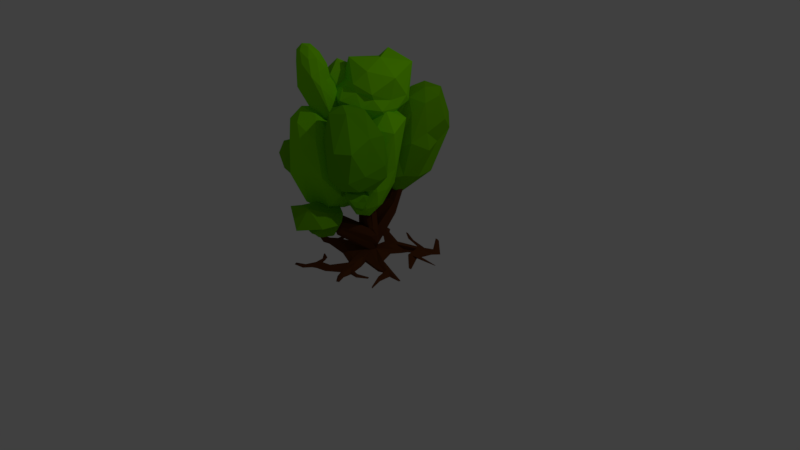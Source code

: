 # Source: plant2fix2.blend  (saved by Blender 2.78.0; exported with 4.5.12 LTS)
import bpy
from mathutils import Matrix  # noqa: F401  (used for matrix-valued properties, if any)

bpy.ops.wm.read_factory_settings(use_empty=True)
scene = bpy.context.scene
scene.name = 'Scene'

# ---- collections
col_collection_1 = bpy.data.collections.new('Collection 1'); scene.collection.children.link(col_collection_1)

# ---- materials (node trees are filled in below, after node groups)
mat_material_004 = bpy.data.materials.new('Material.004')
mat_material_004.alpha_threshold = 0.0
mat_material_004.use_transparent_shadow = False
mat_material_004.diffuse_color = (0.2482, 0.7106, 0.005793, 1.0)
mat_material_004.roughness = 0.5
mat_material_005 = bpy.data.materials.new('Material.005')
mat_material_005.alpha_threshold = 0.0
mat_material_005.use_transparent_shadow = False
mat_material_005.diffuse_color = (0.2262, 0.7613, 0.0, 1.0)
mat_material_005.roughness = 0.5
mat_material_003 = bpy.data.materials.new('Material.003')
mat_material_003.alpha_threshold = 0.0
mat_material_003.use_transparent_shadow = False
mat_material_003.diffuse_color = (0.1329, 0.4969, 0.0, 1.0)
mat_material_003.roughness = 0.5
mat_material_001 = bpy.data.materials.new('Material.001')
mat_material_001.alpha_threshold = 0.0
mat_material_001.use_transparent_shadow = False
mat_material_001.diffuse_color = (0.1065, 0.03267, 0.007863, 1.0)
mat_material_001.roughness = 0.5
mat_material_002 = bpy.data.materials.new('Material.002')
mat_material_002.alpha_threshold = 0.0
mat_material_002.use_transparent_shadow = False
mat_material_002.diffuse_color = (0.1568, 0.4869, 0.0, 1.0)
mat_material_002.roughness = 0.5

# ---- material node trees

# ---- world
world_world = bpy.data.worlds.new('World'); scene.world = world_world
world_world.color = (0.05088, 0.05088, 0.05088)
world_world.use_sun_shadow = False
world_world.sun_shadow_jitter_overblur = 0.0
world_world.cycles.sampling_method = 'MANUAL'

# ---- cameras
cam_camera = bpy.data.cameras.new('Camera')
cam_camera.clip_end = 100.0
cam_camera.lens = 35.0
cam_camera.sensor_width = 32.0
cam_camera.sensor_height = 18.0
cam_camera.ortho_scale = 7.314
cam_camera.dof.focus_distance = 0.0
cam_camera.dof.aperture_fstop = 128.0

# ---- lights
light_lamp = bpy.data.lights.new('Lamp', 'POINT')
light_lamp.transmission_factor = 0.0
light_lamp.cutoff_distance = 30.0
light_lamp.energy = 100.0
light_lamp.shadow_buffer_clip_start = 1.001
light_lamp.shadow_soft_size = 0.1
light_lamp.shadow_maximum_resolution = 0.006
light_lamp.use_absolute_resolution = True

# ---- meshes
me_icosphere_002 = bpy.data.meshes.new('Icosphere.002')
me_icosphere_002.from_pydata([(-2.027, -0.1524, -0.8883), (-2.337, -1.763, -0.2857), (-0.6477, -2.313, -0.9483), (0.3728, -0.7988, -0.8199), (-0.9928, 0.5675, -0.6436), (-2.338, -0.03599, -0.431), (-1.139, -1.823, -0.03001), (0.2063, -1.22, -0.2426), (0.08156, 0.7623, -0.4202), (-1.52, 0.7124, -0.2267), (-2.206, -0.629, -0.02022), (-0.7791, -0.392, 0.02109), (-1.693, -1.153, -0.985), (-2.832, -1.0, -0.7243), (-1.892, -2.647, -0.7353), (-2.423, -0.8452, -0.3255), (-2.46, 0.07889, -0.5466), (-0.6865, -0.1867, -1.049), (-0.2545, -1.993, -0.8084), (-1.669, 0.4257, -0.7221), (-0.3528, 0.0755, -0.7032), (-1.771, 0.4226, -0.5725), (-2.345, -1.202, -0.1346), (-2.483, -0.2806, -0.2061), (-0.8414, -2.118, -0.2212), (-1.952, -2.063, -0.1167), (0.8307, -1.068, -0.6669), (0.6125, -2.103, -0.558), (-0.4098, 0.8064, -0.5588), (0.3936, 0.02555, -0.5719), (-2.081, 0.5078, -0.3275), (-1.286, 1.021, -0.4781), (-1.779, -1.331, 0.0296), (-0.3609, -1.678, -0.1011), (0.4712, -0.323, -0.3304), (-0.7198, 0.8916, -0.3138), (-2.003, 0.1592, -0.08602), (-0.9401, -1.192, 0.05388), (-1.567, -0.4899, 0.05964), (-0.1496, -0.837, -0.07106), (-0.2882, 0.08399, -0.1425), (-1.164, 0.2985, -0.06174), (-2.457, 0.2199, 0.05653), (-2.308, -0.538, 0.916), (-1.623, -1.278, -0.1036), (-0.5859, 0.005822, 0.4131), (-1.376, 1.012, 0.6974), (-2.287, 0.6128, 0.8405), (-1.157, -0.2915, 1.515), (-0.245, 0.108, 1.372), (-0.3274, 1.41, 1.25), (-1.408, 1.378, 1.385), (-1.875, 0.4932, 1.523), (-0.709, 0.8188, 1.802), (-2.368, -0.551, -0.1785), (-3.012, -0.3467, 0.156), (-2.433, -1.473, 0.08144), (-2.331, 0.09347, 0.9314), (-2.474, 0.6012, 0.6322), (-1.558, 0.1927, -0.06233), (-1.167, -0.9092, 0.2281), (-1.983, 0.7933, 0.4575), (-0.9726, 0.6655, 0.6206), (-1.931, 0.8919, 0.7098), (-2.133, -0.01956, 1.242), (-2.224, 0.5868, 1.195), (-1.119, -0.6208, 1.182), (-1.886, -0.6, 1.233), (-0.1187, -0.03857, 0.714), (-0.2819, -0.731, 0.7703), (-0.8274, 1.298, 0.9466), (-0.2812, 0.7895, 0.9427), (-1.95, 1.107, 1.114), (-1.42, 1.438, 1.002), (-1.56, 0.05527, 1.592), (-0.6016, -0.1712, 1.502), (-0.03893, 0.7192, 1.344), (-0.8462, 1.513, 1.351), (-1.707, 1.036, 1.515), (-0.8743, 0.2466, 1.755), (-1.297, 0.7079, 1.76), (-0.3385, 0.4815, 1.671), (-0.4297, 1.088, 1.624), (-1.022, 1.228, 1.679), (-0.5428, 0.7154, -0.3329), (-0.9656, 1.609, -0.774), (-0.157, 1.659, -0.09702), (0.3667, 1.43, -0.591), (-0.04859, 0.8272, -0.818), (-0.7193, 0.9232, -0.8329), (-0.5069, 2.024, -1.188), (0.1638, 1.928, -1.174), (0.3963, 1.111, -1.215), (-0.3065, 0.9578, -1.252), (-0.7976, 1.425, -1.237), (-0.1752, 1.638, -1.472), (-0.6074, 0.9301, 0.1096), (-0.8744, 0.7149, -0.224), (-0.9227, 1.41, -0.2472), (-0.8755, 1.254, -0.8383), (-0.7396, 0.784, -0.7031), (0.03504, 0.8705, -0.2938), (-0.05435, 1.727, -0.3801), (-0.3395, 0.6965, -0.6359), (0.1625, 1.075, -0.757), (-0.4026, 0.7786, -0.7942), (-0.9157, 1.517, -1.017), (-0.8428, 1.13, -1.04), (-0.3956, 2.053, -0.9659), (-0.8672, 1.896, -0.9692), (0.5022, 1.71, -0.7803), (0.2601, 2.094, -0.7457), (0.2153, 0.9116, -1.009), (0.4504, 1.319, -0.9818), (-0.5542, 0.8553, -1.049), (-0.1339, 0.7285, -1.032), (-0.718, 1.777, -1.249), (-0.1529, 2.073, -1.212), (0.4044, 1.614, -1.219), (0.06373, 0.9883, -1.264), (-0.6002, 1.15, -1.287), (-0.3522, 1.903, -1.387), (-0.523, 1.55, -1.416), (0.04207, 1.846, -1.379), (0.1149, 1.459, -1.402), (-0.2343, 1.276, -1.425), (-0.4856, 0.616, 1.611), (-1.47, 2.037, 1.124), (0.3788, 2.901, 1.309), (1.177, 1.638, 1.134), (0.5399, 0.3234, 1.028), (-0.9304, 0.5338, 0.9949), (-0.4648, 2.948, 0.2155), (1.005, 2.737, 0.2482), (1.515, 0.9459, 0.1569), (-0.02536, 0.6096, 0.07642), (-1.102, 1.633, 0.1094), (0.2624, 2.102, -0.4053), (-0.3775, 1.443, 1.578), (-1.347, 0.8847, 1.24), (-0.9439, 2.53, 1.325), (-1.273, 1.258, 0.983), (-0.9748, 0.2286, 1.279), (0.2768, 0.8098, 1.489), (0.539, 2.454, 1.485), (-0.0977, 0.0368, 1.427), (1.003, 0.8659, 1.161), (-0.2361, 0.2167, 1.08), (-1.361, 1.836, 0.5905), (-1.201, 0.9863, 0.54), (-0.2207, 3.01, 0.7033), (-1.255, 2.666, 0.696), (1.474, 2.251, 0.719), (0.9433, 3.094, 0.7947), (1.118, 0.5083, 0.608), (1.634, 1.402, 0.6684), (-0.5684, 0.3849, 0.5206), (0.3528, 0.107, 0.5576), (-0.9275, 2.405, 0.08184), (0.3112, 3.054, 0.1634), (1.533, 2.048, 0.1479), (0.7861, 0.6765, 0.04892), (-0.6692, 1.031, 8.529e-05), (-0.1256, 2.681, -0.2207), (-0.5, 1.908, -0.283), (0.7386, 2.557, -0.2015), (0.8982, 1.708, -0.252), (0.1327, 1.306, -0.3024), (0.0, 0.0, -1.0), (0.7236, -0.5257, -0.4472), (-0.5307, -1.005, -0.6316), (-0.8944, 0.0, -0.4472), (-0.294, 0.9867, -0.4553), (0.7236, 0.5257, -0.4472), (0.2764, -0.8506, 0.4472), (-0.883, -0.7409, 0.5012), (-0.7236, 0.5257, 0.4472), (0.2764, 0.8506, 0.4472), (1.288, -0.09739, 0.4822), (0.0, 0.0, 1.0), (-0.1625, -0.5, -0.8507), (0.4253, -0.309, -0.8507), (0.3943, -0.8292, -0.5625), (1.097, 0.2792, -0.5343), (0.4253, 0.309, -0.8507), (-0.5257, 0.0, -0.8507), (-1.102, -0.8699, -0.6562), (-0.2749, 0.6599, -0.8207), (-0.6882, 0.5, -0.5257), (0.2216, 0.9421, -0.5331), (1.345, -0.4064, 0.03498), (1.213, 0.4716, 0.04309), (-0.2543, -1.155, -0.1844), (0.7289, -1.093, 0.04662), (-1.11, -0.5242, 0.05397), (-1.137, -1.348, -0.1205), (-0.5878, 0.809, 0.0), (-0.9511, 0.309, 0.0), (0.5639, 0.9877, 0.005742), (-0.02637, 1.204, -0.01204), (1.082, -0.5974, 0.5607), (-0.6766, -1.179, 0.3953), (-0.8506, 0.0, 0.5257), (-0.2629, 0.809, 0.5257), (0.6882, 0.5, 0.5257), (0.1625, -0.5, 0.8507), (0.5257, 0.0, 0.8507), (-0.4253, -0.309, 0.8507), (-0.4253, 0.309, 0.8507), (0.1625, 0.5, 0.8507), (-1.626, 1.003, 1.325), (-2.339, 1.441, 1.343), (-1.784, 0.8103, 1.164), (-1.545, 1.223, 1.168), (-1.713, 1.577, 1.306), (-2.157, 1.655, 1.379), (-2.58, 1.503, 1.071), (-2.025, 1.557, 1.008), (-1.842, 1.771, 1.044), (-2.119, 2.066, 1.182), (-2.488, 2.007, 1.213), (-2.274, 2.127, 0.9548), (-1.674, 0.9127, 1.271), (-1.851, 1.06, 1.336), (-1.96, 0.8968, 1.229), (-2.284, 1.55, 1.384), (-2.037, 1.445, 1.399), (-1.41, 0.9507, 1.221), (-1.528, 0.9047, 1.174), (-1.735, 1.355, 1.354), (-1.589, 1.347, 1.257), (-1.933, 1.606, 1.354), (-2.44, 1.65, 1.31), (-2.332, 1.775, 1.331), (-2.361, 1.161, 1.17), (-2.436, 1.36, 1.229), (-1.76, 1.299, 1.123), (-2.016, 1.143, 1.114), (-1.651, 1.638, 1.2), (-1.653, 1.424, 1.145), (-2.116, 1.81, 1.312), (-1.835, 1.766, 1.276), (-2.534, 1.844, 1.136), (-2.39, 1.434, 1.009), (-1.898, 1.662, 1.002), (-1.809, 2.044, 1.108), (-2.337, 2.092, 1.199), (-2.4, 2.014, 0.9746), (-2.438, 2.196, 1.054), (-2.157, 1.944, 0.9235), (-2.049, 2.07, 0.9447), (-2.159, 2.255, 1.04), (-1.927, 1.064, 1.129), (-3.042, 0.8094, 0.8326), (-2.249, 2.368, 0.8792), (-0.9732, 1.968, 0.8441), (-1.098, 0.6748, 0.8156), (-2.465, 0.1275, 0.7998), (-3.339, 2.128, 0.1305), (-1.604, 2.326, 0.09743), (-1.026, 1.644, 0.06461), (-1.899, 0.2491, 0.07384), (-3.047, 0.228, 0.08973), (-2.008, 1.33, -0.5073), (-2.031, 1.559, 1.066), (-2.573, 0.8907, 1.05), (-2.815, 1.831, 0.9113), (-2.889, 0.3401, 0.8567), (-2.233, 0.49, 1.031), (-1.357, 1.572, 1.057), (-1.471, 2.09, 0.8988), (-1.482, 0.9108, 1.035), (-0.921, 1.442, 0.8676), (-1.798, 0.3602, 0.8416), (-3.198, 0.5185, 0.5788), (-2.858, 0.1177, 0.5595), (-2.988, 2.366, 0.6569), (-3.201, 1.601, 0.6199), (-1.105, 2.281, 0.6116), (-1.908, 2.69, 0.6402), (-0.7419, 1.101, 0.5552), (-0.7655, 1.88, 0.5923), (-2.184, 0.1302, 0.5501), (-1.33, 0.4145, 0.5767), (-3.147, 1.012, 0.02957), (-2.727, 2.611, 0.09584), (-1.18, 2.114, 0.04053), (-0.8984, 0.6813, 0.01091), (-2.55, 0.1055, 0.03499), (-2.454, 1.483, -0.4133), (-2.596, 0.6488, -0.3848), (-1.702, 1.904, -0.4091), (-1.362, 1.503, -0.4284), (-1.735, 0.5781, -0.386), (-0.976, 2.146, 2.5), (-1.09, -0.6146, -0.9766), (-0.1292, 1.912, 2.498), (-1.032, -0.6306, -0.9767), (0.307, 1.156, 2.536), (-1.003, -0.6823, -0.9741), (0.07685, 0.3207, 2.592), (-1.018, -0.7393, -0.9703), (-0.6847, -0.1042, 2.633), (-1.07, -0.7683, -0.9675), (-1.532, 0.1301, 2.635), (-1.128, -0.7523, -0.9673), (-1.968, 0.8863, 2.597), (-1.158, -0.7007, -0.9699), (-1.604, 1.601, 2.523), (-1.142, -0.6437, -0.9738), (-0.934, 1.113, 2.43), (-0.6525, 1.03, 2.429), (-0.4684, 1.004, 2.429), (-0.5453, 0.7254, 2.448), (-0.8073, 0.5267, 2.487), (-1.082, 0.6058, 2.48), (-1.273, 0.6928, 2.449), (-1.191, 0.9731, 2.438), (-0.2785, 1.707, 2.452), (0.06963, 1.103, 2.483), (-0.1141, 0.4366, 2.528), (-0.722, 0.0974, 2.56), (-1.398, 0.2844, 2.562), (-1.746, 0.8881, 2.531), (-1.563, 1.555, 2.487), (-0.9546, 1.894, 2.454), (-1.629, -2.58, 2.796), (-1.621, -2.621, 2.811), (-1.796, -2.573, 2.812), (-1.768, -2.541, 2.797), (-1.64, -2.515, 2.773), (-1.726, -2.492, 2.773), (-3.78, 1.209, 2.635), (-3.804, 1.208, 2.642), (-3.779, 1.299, 2.636), (-3.76, 1.281, 2.63), (-3.743, 1.209, 2.624), (-3.731, 1.253, 2.621), (-2.396, 3.547, 2.414), (-2.426, 3.576, 2.423), (-2.294, 3.65, 2.416), (-2.29, 3.606, 2.408), (-2.284, 3.538, 2.396), (-2.349, 3.502, 2.4), (1.914, 1.87, 2.444), (1.945, 1.913, 2.453), (2.037, 1.753, 2.461), (1.987, 1.742, 2.45), (1.865, 1.803, 2.429), (1.91, 1.725, 2.433), (-1.872, -0.6239, 2.691), (-1.614, -0.595, 2.648), (-0.9676, -0.7722, 2.677), (-1.409, -0.3577, 2.535), (-0.995, -0.4721, 2.534), (-0.9376, -0.7821, 2.646), (-1.519, -0.21, 2.61), (-0.8372, -0.07333, 2.508), (-1.67, -0.3962, 2.697), (-0.8059, -0.5987, 2.681), (-1.314, 0.02727, 2.498), (-0.8432, -0.3971, 2.608), (1.232, -1.338, 2.69), (1.202, -1.399, 2.686), (1.222, -1.282, 2.67), (1.196, -1.389, 2.68), (1.18, -1.303, 2.649), (1.206, -1.196, 2.639), (1.063, 1.913, 2.472), (1.186, 1.461, 2.472), (0.8556, 1.628, 2.409), (0.9811, 1.801, 2.447), (0.972, 1.426, 2.419), (1.172, 1.47, 2.464), (1.046, 1.411, 2.504), (0.6577, 1.776, 2.449), (0.7567, 1.912, 2.479), (0.5054, 1.568, 2.402), (0.6466, 1.323, 2.415), (0.8886, 1.376, 2.469), (1.351, 0.1025, 2.542), (1.405, 0.1196, 2.542), (1.391, 0.1113, 2.55), (1.437, 0.1268, 2.55), (1.459, 0.1316, 2.554), (1.417, 0.117, 2.556), (-1.881, 2.525, 2.401), (-2.026, 2.663, 2.446), (-1.698, 2.846, 2.429), (-1.68, 2.637, 2.391), (-2.121, 2.753, 2.476), (-1.709, 2.983, 2.453), (-1.908, 2.508, 2.448), (-1.57, 2.391, 2.377), (-1.485, 2.726, 2.468), (-1.701, 2.149, 2.402), (-1.47, 2.555, 2.436), (-2.01, 2.489, 2.492), (0.2173, 4.274, 2.318), (0.18, 4.322, 2.316), (0.1781, 4.344, 2.321), (0.1829, 4.287, 2.31), (0.221, 4.23, 2.31), (0.2149, 4.302, 2.323), (-0.5697, 3.311, 2.347), (-0.6998, 3.505, 2.348), (-0.7098, 3.623, 2.37), (-0.5822, 3.459, 2.374), (-0.7163, 3.699, 2.383), (-0.5904, 3.555, 2.391), (-0.3989, 3.51, 2.339), (-0.4095, 3.635, 2.362), (-0.523, 3.838, 2.37), (-0.5091, 3.674, 2.34), (-0.5176, 3.774, 2.358), (-0.4164, 3.717, 2.377), (0.2594, 2.727, 2.423), (0.2321, 2.702, 2.425), (0.2334, 2.687, 2.422), (0.2353, 2.663, 2.418), (0.2622, 2.695, 2.417), (0.2605, 2.714, 2.42), (-2.871, 2.283, 2.521), (-2.898, 2.357, 2.517), (-2.876, 2.336, 2.51), (-2.843, 2.256, 2.513), (-2.982, 1.378, 2.58), (-2.868, 1.269, 2.544), (-2.915, 1.096, 2.556), (-3.059, 1.095, 2.599), (-3.153, 1.094, 2.626), (-3.02, 1.295, 2.605), (-3.165, 1.355, 2.592), (-3.229, 1.122, 2.607), (-3.226, 1.413, 2.61), (-3.071, 1.265, 2.562), (-3.11, 1.123, 2.572), (-3.307, 1.121, 2.63), (-3.65, 2.619, 2.515), (-3.606, 2.62, 2.511), (-3.647, 2.659, 2.524), (-3.631, 2.644, 2.519), (-3.671, 2.639, 2.521), (-3.684, 2.651, 2.525), (-3.101, 1.908, 2.526), (-3.23, 1.906, 2.538), (-3.173, 1.978, 2.548), (-3.29, 1.963, 2.556), (-3.329, 2.0, 2.568), (-3.221, 2.023, 2.563), (-2.169, 1.27, 2.518), (-2.166, 1.003, 2.477), (-2.688, 0.9986, 2.631), (-2.347, 1.507, 2.55), (-2.483, 1.0, 2.57), (-2.474, 1.508, 2.603), (-2.422, 2.545, 2.497), (-2.495, 2.722, 2.485), (-2.354, 2.543, 2.469), (-2.434, 2.664, 2.466), (-2.016, 3.03, 2.398), (-1.896, 3.242, 2.416), (-2.174, 3.181, 2.447), (-2.112, 3.121, 2.427), (-1.884, 3.104, 2.391), (-1.903, 3.332, 2.432), (-1.815, 1.94, 2.473), (-1.249, 1.821, 2.389), (-1.296, 2.376, 2.489), (-1.572, 1.641, 2.406), (-1.278, 2.157, 2.45), (-1.841, 1.973, 2.504), (-1.132, 3.272, 2.364), (-1.145, 3.424, 2.392), (-0.9908, 3.337, 2.42), (-1.014, 3.135, 2.374), (-0.9802, 3.213, 2.397), (-1.154, 3.523, 2.41), (-0.3574, 2.868, 2.373), (-0.2526, 2.99, 2.368), (-0.2591, 3.067, 2.382), (-0.2633, 3.117, 2.391), (-0.3651, 2.959, 2.389), (-0.3701, 3.018, 2.4), (-0.179, 3.954, 2.334), (-0.1861, 4.038, 2.349), (-0.2626, 4.175, 2.355), (-0.2532, 4.065, 2.334), (-0.2589, 4.132, 2.347), (-0.1908, 4.093, 2.359), (1.412, 2.04, 2.457), (1.258, 1.828, 2.41), (1.344, 1.678, 2.418), (1.493, 1.71, 2.451), (1.59, 1.732, 2.472), (1.351, 1.956, 2.438), (1.108, 0.7746, 2.462), (1.233, 0.8023, 2.49), (1.155, 0.7649, 2.515), (1.056, 0.7431, 2.493), (1.262, 0.8184, 2.496), (0.904, 0.7095, 2.459), (0.836, 1.396, 2.496), (0.4116, 1.795, 2.435), (0.5199, 1.944, 2.468), (0.2451, 1.567, 2.385), (0.3995, 1.299, 2.398), (0.664, 1.358, 2.457), (1.17, 0.3892, 2.501), (1.199, 0.3833, 2.534), (1.297, 0.4172, 2.53), (1.045, 0.3494, 2.499), (1.247, 0.4062, 2.518), (1.138, 0.37, 2.52), (0.05439, -1.064, 2.662), (0.01625, -0.8584, 2.588), (0.1418, -0.9425, 2.685), (0.1364, -1.112, 2.699), (0.0789, -0.6028, 2.563), (0.117, -0.8086, 2.637), (0.3347, -1.144, 2.666), (0.4097, -1.04, 2.686), (0.3884, -0.9249, 2.645), (0.302, -0.9676, 2.603), (0.4132, -1.173, 2.696), (0.3557, -0.7485, 2.582), (0.9155, 0.2118, 2.611), (0.8566, 0.2428, 2.607), (0.8647, 0.199, 2.623), (0.7954, 0.04233, 2.638), (0.8523, 0.02166, 2.639), (0.9225, 0.1742, 2.624), (0.5054, -0.3349, 2.624), (0.5202, -0.4149, 2.652), (0.4826, -0.2118, 2.579), (0.6482, -0.2989, 2.59), (0.6805, -0.4731, 2.653), (0.6677, -0.4044, 2.628), (0.6339, -0.144, 2.623), (0.6163, -0.04924, 2.589), (0.7438, -0.1163, 2.598), (0.6186, -0.2514, 2.647), (0.7419, -0.2962, 2.648), (0.7588, -0.1975, 2.627), (1.45, -0.5047, 2.658), (1.436, -0.5438, 2.66), (1.453, -0.483, 2.654), (1.433, -0.5287, 2.654), (1.429, -0.5054, 2.646), (1.45, -0.465, 2.647), (1.131, -0.1977, 2.608), (1.14, -0.2499, 2.627), (1.09, -0.427, 2.644), (1.082, -0.3829, 2.628), (1.069, -0.3151, 2.603), (1.129, -0.3133, 2.64), (-2.657, -1.445, 2.78), (-2.11, -1.596, 2.779), (-2.438, -1.192, 2.66), (-2.134, -1.466, 2.732), (-2.571, -1.345, 2.733), (-2.171, -1.266, 2.66), (-2.325, -1.152, 2.711), (-1.869, -1.062, 2.628), (-2.423, -1.266, 2.765), (-1.799, -1.439, 2.763), (-2.173, -0.9772, 2.628), (-1.826, -1.29, 2.71), (-3.185, 0.2094, 2.688), (-3.224, 0.1802, 2.69), (-3.145, 0.2563, 2.666), (-3.188, 0.2214, 2.671), (-3.21, 0.1965, 2.683), (-3.169, 0.2279, 2.679), (-2.445, -0.4288, 2.66), (-2.356, -0.3257, 2.611), (-2.59, -0.5426, 2.673), (-2.641, -0.6014, 2.701), (-2.503, -0.4959, 2.692), (-2.512, -0.4523, 2.63), (-0.1624, -1.815, 2.731), (-0.2333, -1.851, 2.734), (-0.1687, -1.781, 2.718), (-0.2387, -1.821, 2.723), (-1.017, -1.539, 2.709), (-0.8395, -1.437, 2.696), (-0.8236, -1.523, 2.727), (-1.003, -1.614, 2.736), (-2.304, -0.5113, 2.616), (-2.646, -0.8418, 2.724), (-2.411, -0.6349, 2.675), (-2.585, -0.7713, 2.69), (-2.48, -0.7153, 2.713), (-2.491, -0.663, 2.639), (-3.748, -0.8322, 2.718), (-3.749, -0.7891, 2.715), (-3.73, -0.8118, 2.709), (-3.734, -0.7721, 2.707), (-3.758, -0.8002, 2.72), (-3.759, -0.8455, 2.725), (-3.165, -0.7887, 2.746), (-3.133, -0.7521, 2.729), (-3.168, -0.9382, 2.76), (-3.085, -0.6959, 2.702), (-3.072, -0.827, 2.708), (-3.13, -0.8944, 2.74), (-2.773, -1.869, 2.838), (-2.376, -1.979, 2.837), (-2.614, -1.686, 2.751), (-2.393, -1.885, 2.803), (-2.71, -1.797, 2.804), (-2.42, -1.739, 2.751), (0.6491, -1.402, 2.69), (0.705, -1.324, 2.705), (0.6891, -1.238, 2.674), (0.6247, -1.27, 2.642), (0.6919, -1.421, 2.708), (0.6647, -1.107, 2.627), (-0.5344, 0.9131, 2.307), (-0.3239, 0.9763, 2.297), (-0.4333, 0.5792, 2.324), (-0.8064, 0.2966, 2.379), (-1.197, 0.4092, 2.368), (-1.446, 0.6531, 2.323), (-1.301, 0.8316, 2.321), (-1.107, 0.3637, 0.6472), (-0.8769, 0.3, 0.6466), (-0.7775, 0.2428, 0.6482), (-0.8401, 0.01575, 0.6634), (-1.053, -0.1401, 0.6923), (-1.277, -0.07576, 0.6872), (-1.396, 0.1695, 0.6648), (-1.314, 0.2482, 0.6583), (-0.5785, 0.9608, 2.138), (-0.3683, 0.9045, 2.136), (-0.4731, 0.5241, 2.161), (-1.205, 0.3617, 2.204), (-1.44, 0.6175, 2.159), (-1.313, 0.8827, 2.151), (-0.7473, 0.4974, 1.317), (-0.3796, 0.4805, 1.332), (-0.2476, 0.3918, 1.335), (-0.3296, 0.09428, 1.355), (-0.6087, -0.1141, 1.395), (-0.9021, -0.02979, 1.387), (-1.049, 0.3063, 1.332), (-0.9527, 0.4126, 1.347), (-1.253, -0.1047, -0.4444), (-1.137, -0.137, -0.4447), (-1.077, -0.241, -0.4394), (-1.108, -0.3559, -0.4317), (-1.215, -0.4281, -0.4201), (-1.33, -0.3956, -0.4217), (-1.39, -0.2781, -0.4311), (-1.358, -0.1632, -0.4388), (-0.4957, 0.8184, 1.997), (-0.347, 0.8139, 1.994), (-0.4478, 0.4481, 2.019), (-0.8031, 0.1765, 2.017), (-1.152, 0.2926, 2.06), (-1.343, 0.6959, 2.021), (-1.209, 0.8036, 2.012), (-0.8592, 0.8636, 2.001), (-1.647, -1.85, 0.3999), (-1.708, -1.883, 0.4036), (-1.813, -1.879, 0.404), (-1.627, -1.887, 0.3617), (-1.712, -1.892, 0.3631), (-1.836, -1.917, 0.3845), (-1.66, -1.785, 0.3355), (-1.707, -1.848, 0.3201), (-1.808, -1.796, 0.3563), (-1.294, -1.275, 1.256), (-1.693, -1.352, 1.286), (-1.498, -1.123, 1.162), (-1.656, -1.301, 1.215), (-1.292, -1.231, 1.339), (-1.305, -1.237, 1.187), (-1.466, -1.355, 1.362), (-1.676, -1.311, 1.358), (-1.189, -0.6129, 1.641), (-0.9073, -0.483, 1.879), (-1.174, -0.6808, 1.916), (-1.468, -0.6052, 1.91), (-0.9266, -0.5323, 1.759), (-1.481, -0.6493, 1.795), (-1.436, -0.6539, 1.69), (-0.9211, -0.5475, 1.656), (-0.7712, 0.7021, 1.68), (-0.4336, 0.6087, 1.679), (-0.299, 0.6103, 1.676), (-0.3908, 0.2774, 1.698), (-0.7093, 0.03625, 1.717), (-1.031, 0.137, 1.735), (-1.206, 0.5028, 1.7), (-1.075, 0.5328, 1.696), (-1.477, -1.58, 0.7817), (-1.775, -1.632, 0.8079), (-1.742, -1.544, 0.7599), (-1.5, -1.508, 0.7358), (-1.615, -1.488, 0.7157), (-1.487, -1.54, 0.8411), (-1.601, -1.615, 0.8534), (-1.754, -1.593, 0.8521), (-1.058, 0.04362, 0.01721), (-0.948, -0.03277, 0.0287), (-0.993, -0.1959, 0.03964), (-1.145, -0.3041, 0.05872), (-1.307, -0.258, 0.05561), (-1.392, -0.08543, 0.04059), (-1.308, 0.02647, 0.02514), (-1.19, 0.09688, 0.02542), (-1.212, 0.02716, -0.1371), (-1.082, -0.00018, -0.09607), (-0.987, -0.09579, -0.113), (-1.028, -0.2444, -0.103), (-1.166, -0.3416, -0.08617), (-1.314, -0.2996, -0.08884), (-1.392, -0.1437, -0.1021), (-1.301, -0.02569, -0.08907), (-1.041, 0.0241, -0.04243), (-0.9665, -0.06267, -0.03853), (-1.01, -0.2189, -0.02806), (-1.155, -0.3219, -0.01004), (-1.31, -0.2777, -0.01294), (-1.392, -0.1131, -0.02715), (-1.342, -0.01156, -0.03438), (-0.5379, 1.174, -0.2647), (-0.012, 1.878, -0.9246), (-0.01654, 1.883, -0.9088), (-0.0921, 1.868, -0.9225), (-0.0831, 1.878, -0.9066), (-0.05177, 1.897, -0.9066), (-0.05417, 1.889, -0.9245), (-0.05757, 1.878, -0.9498), (-0.02292, 1.871, -0.9389), (-0.08127, 1.864, -0.937), (-0.6232, 1.209, -0.2594), (-0.5533, 1.146, -0.3377), (-0.5269, 1.162, -0.3031), (-0.7208, 1.139, -0.298), (-0.699, 1.163, -0.2596), (-0.6372, 1.164, -0.3642), (-0.6946, 1.13, -0.3332), (-1.51, -1.163, 1.113), (-1.313, -1.264, 1.285), (-1.231, -2.113, 1.257), (-1.684, -1.342, 1.303), (-1.313, -1.308, 1.204), (-1.702, -1.383, 1.234), (-1.665, -1.327, 1.166), (-1.326, -1.267, 1.138), (-1.335, -1.343, 1.149), (-1.712, -1.415, 1.178), (-1.675, -1.355, 1.113), (-1.349, -1.298, 1.086), (-1.524, -1.205, 1.062), (-1.336, -1.3, 1.227), (-1.497, -1.413, 1.247), (-1.693, -1.374, 1.244), (-1.347, -3.157, 0.8654), (-1.376, -3.178, 0.8691), (-1.411, -3.17, 0.8685), (-1.35, -3.162, 0.8563), (-1.378, -3.182, 0.8598), (-1.412, -3.175, 0.8593), (-1.354, -3.168, 0.8466), (-1.381, -3.187, 0.85), (-1.414, -3.181, 0.8495), (-1.243, -2.133, 1.226), (-1.466, -2.198, 1.202), (-1.461, -2.179, 1.236), (-1.256, -2.154, 1.192), (-1.333, -2.186, 1.271), (-1.351, -2.22, 1.204), (-1.456, -2.161, 1.268), (-0.7339, 0.5393, 1.248), (-0.441, 0.4582, 1.247), (-0.6636, -0.1173, 1.308), (-0.9484, -0.03547, 1.301), (-1.1, 0.2802, 1.271), (-0.8271, 0.4731, 1.178), (-0.5048, 0.4351, 1.16), (-0.7205, -0.1207, 1.218), (-0.9965, -0.04136, 1.211), (-1.109, 0.2974, 1.203), (-1.044, 0.3712, 1.174), (-2.644, 2.283, 0.3083), (-2.631, 2.3, 0.3283), (-2.608, 2.318, 0.3042), (-2.598, 2.337, 0.3323), (-2.527, 2.359, 0.3228), (-2.517, 2.363, 0.2994), (-2.642, 2.28, 0.2856), (-2.617, 2.3, 0.2751), (-2.544, 2.332, 0.2768), (-1.918, 1.716, 0.9722), (-1.773, 1.781, 0.9756), (-1.72, 1.842, 1.02), (-1.739, 1.834, 1.067), (-1.97, 1.684, 1.038), (-1.944, 1.717, 1.078), (-1.88, 1.79, 1.085), (-1.966, 1.677, 0.9929), (-2.451, 1.862, 0.6376), (-2.426, 1.901, 0.7041), (-2.595, 1.791, 0.6832), (-2.53, 1.869, 0.7179), (-2.557, 1.815, 0.6351), (-2.412, 1.907, 0.6703), (-2.576, 1.815, 0.7122), (-2.593, 1.786, 0.6503), (1.343, 2.123, 0.9114), (1.339, 2.101, 0.9076), (1.33, 2.141, 0.9146), (1.339, 2.133, 0.902), (1.332, 2.102, 0.8965), (1.319, 2.159, 0.9066), (1.339, 2.12, 0.8845), (1.327, 2.174, 0.8941), (1.345, 2.15, 0.8897), (1.331, 2.125, 0.8723), (1.323, 2.178, 0.882), (1.331, 2.153, 0.8772), (-0.03617, 1.687, 2.049), (-0.2611, 2.163, 1.852), (-0.03429, 1.624, 1.72), (-0.2523, 2.103, 1.744), (-0.1088, 1.884, 1.732), (-0.2316, 2.036, 2.063), (-0.3318, 2.1, 1.973), (-0.0535, 1.603, 1.952), (-0.06112, 1.901, 2.058), (0.0056, 1.686, 1.832), (1.055, 1.775, 1.349), (1.008, 1.984, 1.289), (1.015, 1.87, 1.269), (1.045, 1.904, 1.241), (0.9842, 1.946, 1.33), (1.006, 1.982, 1.251), (1.018, 1.905, 1.358), (1.042, 1.795, 1.349), (1.071, 1.853, 1.352), (1.043, 1.811, 1.304), (0.8597, 1.996, 1.308), (0.873, 1.92, 1.44), (0.9394, 1.859, 1.434), (0.9278, 1.781, 1.36), (0.8607, 2.005, 1.354), (0.9322, 1.793, 1.287), (0.9112, 1.901, 1.298), (0.8313, 1.964, 1.404), (0.7329, 2.008, 1.358), (0.747, 1.933, 1.511), (0.803, 1.744, 1.383), (0.8253, 1.864, 1.506), (0.8458, 1.788, 1.391), (0.8377, 1.769, 1.404), (0.7328, 2.023, 1.411), (0.8516, 1.794, 1.339), (0.7949, 1.899, 1.347), (0.6986, 1.979, 1.469), (0.9853, -0.9537, 1.51), (1.025, -0.9474, 1.489), (0.9823, -0.947, 1.463), (1.019, -0.9384, 1.453), (1.032, -0.9392, 1.457), (1.032, -0.9506, 1.473), (0.9872, -0.9598, 1.495), (0.9799, -0.9462, 1.48), (0.9632, -0.9597, 1.517), (0.9417, -0.9498, 1.48), (0.9486, -0.9681, 1.512), (0.9345, -0.953, 1.498), (1.396, 0.09743, 1.099), (1.239, 0.07235, 1.127), (1.394, 0.1186, 1.062), (1.258, 0.1051, 1.09), (1.251, 0.1003, 1.124), (1.374, 0.1458, 1.043), (1.317, 0.1058, 1.057), (1.316, 0.09702, 1.116), (1.263, 0.08835, 1.139), (1.394, 0.1052, 1.09), (1.651, -0.6753, 1.298), (1.536, -0.698, 1.323), (1.535, -0.6768, 1.314), (1.591, -0.6711, 1.264), (1.555, -0.686, 1.331), (1.654, -0.6609, 1.263), (1.542, -0.6729, 1.288), (1.638, -0.6475, 1.252), (1.592, -0.6787, 1.317), (1.654, -0.6732, 1.285), (-0.9607, 0.4209, 0.9249), (-0.6824, 0.3706, 0.9148), (-0.6509, 0.3104, 0.9197), (-0.6404, 0.04647, 0.9339), (-0.879, -0.1299, 0.967), (-1.13, -0.05778, 0.9611), (-1.246, 0.2364, 0.9464), (-1.173, 0.3125, 0.9279), (-0.5952, 0.4023, 1.035), (-0.6417, 0.3174, 1.042), (-0.6742, 0.04562, 1.059), (-0.8012, -0.1254, 1.09), (-1.065, -0.04972, 1.084), (-1.179, 0.2663, 1.073), (-1.109, 0.3413, 1.049), (-0.8951, 0.4465, 1.049), (-0.9804, -1.179, -0.1698), (-0.9774, -1.182, -0.1698), (-0.9794, -1.185, -0.1699), (-0.9755, -1.186, -0.1699), (-0.9806, -1.191, -0.1696), (-0.976, -1.191, -0.1697), (-0.9876, -1.196, -0.1685), (-0.9829, -1.196, -0.1686), (-0.9849, -1.178, -0.1707), (-0.9839, -1.184, -0.1707), (-0.9865, -1.191, -0.1705), (-0.9927, -1.196, -0.1694), (-0.9859, -1.18, -0.1705), (-1.031, -1.189, -0.1694), (-1.033, -1.194, -0.1696), (-0.9928, -1.194, -0.1694), (-0.08211, -0.1529, 0.3581), (0.1542, 0.05293, 0.4482), (0.006636, 0.06869, 0.3357), (0.1017, 0.09406, 0.4473), (0.07355, 0.09008, 0.4158), (0.04195, 0.08284, 0.3816), (0.1227, -0.06633, 0.4558), (-0.05195, -0.1548, 0.4056), (-0.02174, -0.1539, 0.4406), (0.006844, -0.1526, 0.4726), (-0.09146, 0.02077, 0.3402), (-0.1069, -0.08957, 0.346), (-0.5492, -0.8983, 0.04442), (-0.4839, -0.7732, 0.05226), (-0.4353, -0.8571, 0.08523), (-0.4955, -0.9016, 0.09418), (-0.6258, -0.8716, 0.03902), (-0.4211, -0.7986, 0.08176), (-0.5004, -0.781, 0.03325), (-0.4464, -0.7737, 0.08155), (-0.4633, -0.7714, 0.06815), (-0.5363, -0.9025, 0.0646), (-0.5152, -0.9024, 0.08081), (-0.6161, -0.8163, 0.03691), (1.247, 1.3, 1.566), (0.9024, 2.133, 0.9452), (2.234, 2.745, 0.8816), (2.98, 0.9228, 1.25), (1.567, -0.9103, 1.564), (0.218, -0.6706, 1.575), (1.403, 2.453, 0.4326), (2.257, 1.713, 0.5877), (2.773, -0.02873, 0.8294), (0.7356, -1.202, 1.115), (0.4309, 0.4276, 0.8468), (1.306, 0.7467, 0.3671), (1.373, 1.981, 1.441), (0.5907, 1.621, 1.479), (1.498, 2.616, 0.9463), (0.5606, 0.6531, 1.356), (0.7007, 0.7717, 1.529), (1.967, 1.353, 1.468), (2.61, 1.594, 1.258), (1.551, 0.6059, 1.523), (2.082, -0.3429, 1.561), (0.8158, -0.9243, 1.622), (0.3289, 0.9434, 1.059), (0.1549, -0.6165, 1.316), (1.792, 2.804, 0.645), (1.009, 2.445, 0.6823), (2.972, 1.257, 0.9879), (2.642, 2.638, 0.6387), (1.96, -0.9022, 1.314), (3.082, 0.407, 1.038), (0.4255, -1.138, 1.358), (1.178, -1.262, 1.351), (0.6229, 1.131, 0.7573), (2.154, 2.467, 0.3747), (2.521, 0.9932, 0.5845), (1.472, -1.074, 1.05), (0.1938, -0.8478, 1.061), (1.002, 1.441, 0.4109), (0.9146, 0.3977, 0.6213), (1.852, 1.275, 0.4046), (1.962, 0.4254, 0.4548), (0.8029, -0.7919, 0.8702), (-0.9574, -0.8814, 0.3941), (-2.277, -1.903, 0.07505), (-1.366, -2.707, -0.2427), (0.0009975, -2.59, 0.4075), (-0.9469, -0.9003, 1.399), (-1.555, -0.5527, 1.198), (-2.69, -3.24, -0.1014), (-1.593, -4.172, 0.1676), (-0.7043, -3.482, 0.7549), (-1.556, -1.142, 1.534), (-2.886, -2.115, 0.7455), (-2.678, -3.561, 0.5393), (-1.122, -1.127, 0.1256), (-1.598, -1.11, 0.3392), (-1.848, -2.171, -0.1439), (-1.761, -1.034, 0.6701), (-1.397, -0.726, 0.6251), (-0.5314, -1.49, 0.3229), (-0.3601, -2.271, 0.1811), (-0.7011, -1.243, 0.6316), (-0.1075, -1.59, 0.9536), (-1.252, -0.8205, 1.489), (-2.434, -1.5, 0.5624), (-2.007, -1.064, 1.169), (-2.091, -2.957, -0.2477), (-2.626, -2.484, -0.06088), (-0.4423, -3.101, 0.2707), (-1.395, -3.473, -0.2411), (-0.9972, -1.495, 1.367), (-0.182, -3.172, 0.5835), (-1.46, -0.9328, 1.517), (-1.277, -1.07, 1.516), (-2.677, -2.286, 0.4586), (-2.173, -3.787, -0.1581), (-1.361, -3.989, 0.3932), (-1.375, -1.578, 1.521), (-2.339, -1.666, 1.241), (-2.934, -3.2, 0.3018), (-2.567, -2.843, 0.7073), (-2.356, -3.887, 0.3211), (-2.039, -3.947, 0.6698), (-2.348, -2.398, 1.236), (-1.636, 2.565, 1.582), (0.07888, 2.02, 1.584), (-0.5175, 2.903, 1.206), (-1.109, 4.407, 1.432), (-0.4758, 2.886, 1.929), (-0.5185, 2.442, 1.979), (0.5203, 2.138, 1.542), (0.6318, 2.948, 1.559), (0.1576, 3.018, 1.688), (-0.181, 2.669, 1.997), (0.1219, 2.301, 1.979), (0.4746, 2.408, 1.737), (-1.518, 2.965, 1.282), (-1.01, 1.895, 1.548), (-0.4347, 1.722, 1.4), (-0.1893, 1.948, 1.747), (-0.7476, 1.926, 1.749), (-1.96, 3.543, 1.441), (-1.227, 3.647, 1.118), (-0.8283, 3.575, 1.677), (-0.277, 3.476, 1.692), (-0.6328, 2.397, 1.952), (0.09332, 2.065, 1.821), (-0.2996, 2.424, 2.009), (0.39, 2.21, 1.461), (0.2635, 1.865, 1.497), (-0.07852, 3.932, 1.163), (-0.6039, 3.615, 1.129), (-0.2491, 3.013, 1.937), (0.138, 3.397, 1.636), (-0.3906, 2.556, 1.978), (-0.3651, 2.802, 1.949), (0.3083, 2.354, 1.845), (0.6326, 2.344, 1.499), (0.5121, 3.082, 1.649), (-0.07918, 2.873, 1.949), (-0.1251, 2.354, 1.972), (0.4502, 2.202, 1.678), (0.159, 2.362, 2.0), (0.5167, 2.474, 1.643), (0.4361, 2.663, 1.723), (0.154, 2.491, 1.978)], [], [(0, 12, 13), (1, 15, 13), (0, 17, 12), (0, 19, 17), (0, 16, 19), (1, 22, 15), (2, 24, 14), (3, 26, 18), (4, 28, 20), (5, 30, 21), (1, 25, 22), (2, 27, 24), (3, 29, 26), (4, 31, 28), (5, 23, 30), (6, 37, 32), (7, 39, 33), (8, 40, 34), (9, 41, 35), (10, 38, 36), (38, 11, 41), (38, 41, 36), (36, 41, 9), (41, 11, 40), (41, 40, 35), (35, 40, 8), (40, 11, 39), (40, 39, 34), (34, 39, 7), (39, 11, 37), (39, 37, 33), (33, 37, 6), (37, 11, 38), (37, 38, 32), (32, 38, 10), (23, 10, 36), (23, 36, 30), (30, 36, 9), (31, 9, 35), (31, 35, 28), (28, 35, 8), (29, 8, 34), (29, 34, 26), (26, 34, 7), (27, 7, 33), (27, 33, 24), (24, 33, 6), (25, 6, 32), (25, 32, 22), (22, 32, 10), (30, 9, 31), (30, 31, 21), (21, 31, 4), (28, 8, 29), (28, 29, 20), (20, 29, 3), (26, 7, 27), (26, 27, 18), (18, 27, 2), (24, 6, 25), (24, 25, 14), (14, 25, 1), (22, 10, 23), (22, 23, 15), (15, 23, 5), (16, 5, 21), (16, 21, 19), (19, 21, 4), (19, 4, 20), (19, 20, 17), (17, 20, 3), (17, 3, 18), (17, 18, 12), (12, 18, 2), (15, 5, 16), (15, 16, 13), (13, 16, 0), (12, 2, 14), (12, 14, 13), (13, 14, 1), (42, 54, 55), (43, 57, 55), (42, 59, 54), (42, 61, 59), (42, 58, 61), (43, 64, 57), (44, 66, 56), (45, 68, 60), (46, 70, 62), (47, 72, 63), (43, 67, 64), (44, 69, 66), (45, 71, 68), (46, 73, 70), (47, 65, 72), (48, 79, 74), (49, 81, 75), (50, 82, 76), (51, 83, 77), (52, 80, 78), (80, 53, 83), (80, 83, 78), (78, 83, 51), (83, 53, 82), (83, 82, 77), (77, 82, 50), (82, 53, 81), (82, 81, 76), (76, 81, 49), (81, 53, 79), (81, 79, 75), (75, 79, 48), (79, 53, 80), (79, 80, 74), (74, 80, 52), (65, 52, 78), (65, 78, 72), (72, 78, 51), (73, 51, 77), (73, 77, 70), (70, 77, 50), (71, 50, 76), (71, 76, 68), (68, 76, 49), (69, 49, 75), (69, 75, 66), (66, 75, 48), (67, 48, 74), (67, 74, 64), (64, 74, 52), (72, 51, 73), (72, 73, 63), (63, 73, 46), (70, 50, 71), (70, 71, 62), (62, 71, 45), (68, 49, 69), (68, 69, 60), (60, 69, 44), (66, 48, 67), (66, 67, 56), (56, 67, 43), (64, 52, 65), (64, 65, 57), (57, 65, 47), (58, 47, 63), (58, 63, 61), (61, 63, 46), (61, 46, 62), (61, 62, 59), (59, 62, 45), (59, 45, 60), (59, 60, 54), (54, 60, 44), (57, 47, 58), (57, 58, 55), (55, 58, 42), (54, 44, 56), (54, 56, 55), (55, 56, 43), (84, 96, 97), (85, 99, 97), (84, 101, 96), (84, 103, 101), (84, 100, 103), (85, 106, 99), (86, 108, 98), (87, 110, 102), (88, 112, 104), (89, 114, 105), (85, 109, 106), (86, 111, 108), (87, 113, 110), (88, 115, 112), (89, 107, 114), (90, 121, 116), (91, 123, 117), (92, 124, 118), (93, 125, 119), (94, 122, 120), (122, 95, 125), (122, 125, 120), (120, 125, 93), (125, 95, 124), (125, 124, 119), (119, 124, 92), (124, 95, 123), (124, 123, 118), (118, 123, 91), (123, 95, 121), (123, 121, 117), (117, 121, 90), (121, 95, 122), (121, 122, 116), (116, 122, 94), (107, 94, 120), (107, 120, 114), (114, 120, 93), (115, 93, 119), (115, 119, 112), (112, 119, 92), (113, 92, 118), (113, 118, 110), (110, 118, 91), (111, 91, 117), (111, 117, 108), (108, 117, 90), (109, 90, 116), (109, 116, 106), (106, 116, 94), (114, 93, 115), (114, 115, 105), (105, 115, 88), (112, 92, 113), (112, 113, 104), (104, 113, 87), (110, 91, 111), (110, 111, 102), (102, 111, 86), (108, 90, 109), (108, 109, 98), (98, 109, 85), (106, 94, 107), (106, 107, 99), (99, 107, 89), (100, 89, 105), (100, 105, 103), (103, 105, 88), (103, 88, 104), (103, 104, 101), (101, 104, 87), (101, 87, 102), (101, 102, 96), (96, 102, 86), (99, 89, 100), (99, 100, 97), (97, 100, 84), (96, 86, 98), (96, 98, 97), (97, 98, 85), (126, 138, 139), (127, 141, 139), (126, 143, 138), (126, 145, 143), (126, 142, 145), (127, 148, 141), (128, 150, 140), (129, 152, 144), (130, 154, 146), (131, 156, 147), (127, 151, 148), (128, 153, 150), (129, 155, 152), (130, 157, 154), (131, 149, 156), (132, 163, 158), (133, 165, 159), (134, 166, 160), (135, 167, 161), (136, 164, 162), (164, 137, 167), (164, 167, 162), (162, 167, 135), (167, 137, 166), (167, 166, 161), (161, 166, 134), (166, 137, 165), (166, 165, 160), (160, 165, 133), (165, 137, 163), (165, 163, 159), (159, 163, 132), (163, 137, 164), (163, 164, 158), (158, 164, 136), (149, 136, 162), (149, 162, 156), (156, 162, 135), (157, 135, 161), (157, 161, 154), (154, 161, 134), (155, 134, 160), (155, 160, 152), (152, 160, 133), (153, 133, 159), (153, 159, 150), (150, 159, 132), (151, 132, 158), (151, 158, 148), (148, 158, 136), (156, 135, 157), (156, 157, 147), (147, 157, 130), (154, 134, 155), (154, 155, 146), (146, 155, 129), (152, 133, 153), (152, 153, 144), (144, 153, 128), (150, 132, 151), (150, 151, 140), (140, 151, 127), (148, 136, 149), (148, 149, 141), (141, 149, 131), (142, 131, 147), (142, 147, 145), (145, 147, 130), (145, 130, 146), (145, 146, 143), (143, 146, 129), (143, 129, 144), (143, 144, 138), (138, 144, 128), (141, 131, 142), (141, 142, 139), (139, 142, 126), (138, 128, 140), (138, 140, 139), (139, 140, 127), (168, 181, 180), (169, 181, 183), (168, 180, 185), (168, 185, 187), (168, 187, 184), (169, 183, 190), (170, 182, 192), (171, 186, 194), (172, 188, 196), (173, 189, 198), (169, 190, 193), (170, 192, 195), (171, 194, 197), (172, 196, 199), (173, 198, 191), (174, 200, 205), (175, 201, 207), (176, 202, 208), (177, 203, 209), (178, 204, 206), (206, 209, 179), (206, 204, 209), (204, 177, 209), (209, 208, 179), (209, 203, 208), (203, 176, 208), (208, 207, 179), (208, 202, 207), (202, 175, 207), (207, 205, 179), (207, 201, 205), (201, 174, 205), (205, 206, 179), (205, 200, 206), (200, 178, 206), (191, 204, 178), (191, 198, 204), (198, 177, 204), (199, 203, 177), (199, 196, 203), (196, 176, 203), (197, 202, 176), (197, 194, 202), (194, 175, 202), (195, 201, 175), (195, 192, 201), (192, 174, 201), (193, 200, 174), (193, 190, 200), (190, 178, 200), (198, 199, 177), (198, 189, 199), (189, 172, 199), (196, 197, 176), (196, 188, 197), (188, 171, 197), (194, 195, 175), (194, 186, 195), (186, 170, 195), (192, 193, 174), (192, 182, 193), (182, 169, 193), (190, 191, 178), (190, 183, 191), (183, 173, 191), (184, 189, 173), (184, 187, 189), (187, 172, 189), (187, 188, 172), (187, 185, 188), (185, 171, 188), (185, 186, 171), (185, 180, 186), (180, 170, 186), (183, 184, 173), (183, 181, 184), (181, 168, 184), (180, 182, 170), (180, 181, 182), (181, 169, 182), (210, 223, 222), (211, 223, 225), (210, 222, 227), (210, 227, 229), (210, 229, 226), (211, 225, 232), (212, 224, 234), (213, 228, 236), (214, 230, 238), (215, 231, 240), (211, 232, 235), (212, 234, 237), (213, 236, 239), (214, 238, 241), (215, 240, 233), (216, 242, 247), (217, 243, 249), (218, 244, 250), (219, 245, 251), (220, 246, 248), (248, 251, 221), (248, 246, 251), (246, 219, 251), (251, 250, 221), (251, 245, 250), (245, 218, 250), (250, 249, 221), (250, 244, 249), (244, 217, 249), (249, 247, 221), (249, 243, 247), (243, 216, 247), (247, 248, 221), (247, 242, 248), (242, 220, 248), (233, 246, 220), (233, 240, 246), (240, 219, 246), (241, 245, 219), (241, 238, 245), (238, 218, 245), (239, 244, 218), (239, 236, 244), (236, 217, 244), (237, 243, 217), (237, 234, 243), (234, 216, 243), (235, 242, 216), (235, 232, 242), (232, 220, 242), (240, 241, 219), (240, 231, 241), (231, 214, 241), (238, 239, 218), (238, 230, 239), (230, 213, 239), (236, 237, 217), (236, 228, 237), (228, 212, 237), (234, 235, 216), (234, 224, 235), (224, 211, 235), (232, 233, 220), (232, 225, 233), (225, 215, 233), (226, 231, 215), (226, 229, 231), (229, 214, 231), (229, 230, 214), (229, 227, 230), (227, 213, 230), (227, 228, 213), (227, 222, 228), (222, 212, 228), (225, 226, 215), (225, 223, 226), (223, 210, 226), (222, 224, 212), (222, 223, 224), (223, 211, 224), (252, 264, 265), (253, 267, 265), (252, 269, 264), (252, 271, 269), (252, 268, 271), (253, 274, 267), (254, 276, 266), (255, 278, 270), (256, 280, 272), (257, 282, 273), (253, 277, 274), (254, 279, 276), (255, 281, 278), (256, 283, 280), (257, 275, 282), (258, 289, 284), (259, 291, 285), (260, 292, 286), (261, 293, 287), (262, 290, 288), (290, 263, 293), (290, 293, 288), (288, 293, 261), (293, 263, 292), (293, 292, 287), (287, 292, 260), (292, 263, 291), (292, 291, 286), (286, 291, 259), (291, 263, 289), (291, 289, 285), (285, 289, 258), (289, 263, 290), (289, 290, 284), (284, 290, 262), (275, 262, 288), (275, 288, 282), (282, 288, 261), (283, 261, 287), (283, 287, 280), (280, 287, 260), (281, 260, 286), (281, 286, 278), (278, 286, 259), (279, 259, 285), (279, 285, 276), (276, 285, 258), (277, 258, 284), (277, 284, 274), (274, 284, 262), (282, 261, 283), (282, 283, 273), (273, 283, 256), (280, 260, 281), (280, 281, 272), (272, 281, 255), (278, 259, 279), (278, 279, 270), (270, 279, 254), (276, 258, 277), (276, 277, 266), (266, 277, 253), (274, 262, 275), (274, 275, 267), (267, 275, 257), (268, 257, 273), (268, 273, 271), (271, 273, 256), (271, 256, 272), (271, 272, 269), (269, 272, 255), (269, 255, 270), (269, 270, 264), (264, 270, 254), (267, 257, 268), (267, 268, 265), (265, 268, 252), (264, 254, 266), (264, 266, 265), (265, 266, 253), (647, 648, 297, 295), (648, 649, 299, 297), (649, 650, 301, 299), (650, 651, 303, 301), (651, 652, 305, 303), (652, 653, 307, 305), (297, 299, 301, 303, 305, 307, 309, 295), (653, 654, 309, 307), (654, 647, 295, 309), (294, 308, 306, 304, 302, 300, 298, 296), (464, 342, 341, 461), (436, 336, 337, 435), (322, 323, 316, 315), (606, 328, 327, 607), (320, 321, 314, 313), (319, 320, 313, 312), (495, 344, 348, 491), (325, 318, 311, 310), (294, 296, 318, 325), (494, 346, 345, 490), (298, 300, 320, 319), (300, 302, 321, 320), (610, 329, 328, 606), (304, 306, 323, 322), (435, 337, 335, 432), (463, 338, 343, 460), (326, 329, 331, 330), (327, 328, 329, 326), (611, 330, 331, 608), (608, 331, 329, 610), (607, 327, 326, 609), (609, 326, 330, 611), (332, 335, 337, 336), (333, 334, 335, 332), (437, 333, 332, 433), (433, 332, 336, 436), (432, 335, 334, 434), (434, 334, 333, 437), (338, 341, 342, 343), (339, 340, 341, 338), (465, 340, 339, 462), (461, 341, 340, 465), (462, 339, 338, 463), (460, 343, 342, 464), (344, 347, 349, 348), (345, 346, 347, 344), (491, 348, 349, 492), (490, 345, 344, 495), (492, 349, 347, 493), (493, 347, 346, 494), (616, 363, 362, 613), (615, 366, 365, 612), (360, 353, 351, 356), (357, 354, 353, 360), (356, 351, 350, 358), (358, 350, 352, 359), (304, 358, 359, 302), (322, 356, 358, 304), (314, 357, 360, 315), (315, 360, 356, 322), (302, 359, 361, 321), (321, 361, 357, 314), (364, 365, 366, 367), (362, 363, 365, 364), (617, 367, 366, 615), (613, 362, 364, 614), (612, 365, 363, 616), (614, 364, 367, 617), (513, 382, 385, 509), (512, 383, 381, 508), (376, 368, 371, 375), (377, 370, 372, 378), (374, 369, 368, 376), (375, 371, 370, 377), (503, 375, 377, 505), (502, 374, 376, 504), (505, 377, 378, 506), (504, 376, 375, 503), (506, 378, 379, 507), (507, 379, 374, 502), (382, 383, 384, 385), (380, 381, 383, 382), (509, 385, 384, 510), (510, 384, 383, 512), (508, 381, 380, 511), (511, 380, 382, 513), (395, 386, 389, 393), (457, 423, 422, 456), (488, 399, 401, 487), (394, 391, 390, 397), (392, 387, 386, 395), (487, 401, 402, 484), (467, 393, 396, 470), (466, 392, 395, 469), (468, 394, 397, 471), (470, 396, 394, 468), (471, 397, 392, 466), (469, 395, 393, 467), (398, 399, 400, 403), (402, 401, 399, 398), (484, 402, 398, 485), (489, 403, 400, 486), (485, 398, 403, 489), (486, 400, 399, 488), (477, 408, 406, 473), (476, 407, 409, 474), (474, 409, 408, 477), (475, 404, 407, 476), (472, 405, 404, 475), (473, 406, 405, 472), (408, 412, 414, 406), (480, 421, 420, 479), (409, 415, 412, 408), (479, 420, 419, 478), (405, 413, 410, 404), (406, 414, 413, 405), (418, 421, 416, 417), (419, 420, 421, 418), (481, 416, 421, 480), (478, 419, 418, 482), (482, 418, 417, 483), (483, 417, 416, 481), (422, 423, 424, 425), (456, 422, 425, 458), (459, 424, 423, 457), (458, 425, 424, 459), (455, 431, 430, 452), (453, 426, 431, 455), (454, 429, 428, 451), (452, 430, 429, 454), (450, 427, 426, 453), (451, 428, 427, 450), (431, 434, 437, 430), (444, 439, 441, 446), (429, 433, 436, 428), (430, 437, 433, 429), (445, 438, 439, 444), (428, 436, 435, 427), (441, 442, 443, 440), (439, 438, 442, 441), (448, 443, 442, 447), (447, 442, 438, 445), (446, 441, 440, 449), (449, 440, 443, 448), (431, 449, 448, 434), (426, 446, 449, 431), (432, 447, 445, 435), (434, 448, 447, 432), (435, 445, 444, 427), (427, 444, 446, 426), (316, 451, 450, 317), (317, 450, 453, 324), (306, 452, 454, 323), (323, 454, 451, 316), (324, 453, 455, 308), (308, 455, 452, 306), (392, 458, 459, 387), (387, 459, 457, 390), (397, 456, 458, 392), (390, 457, 456, 397), (386, 460, 464, 389), (390, 462, 463, 387), (388, 461, 465, 391), (391, 465, 462, 390), (387, 463, 460, 386), (389, 464, 461, 388), (317, 469, 467, 310), (308, 471, 466, 324), (325, 470, 468, 294), (294, 468, 471, 308), (324, 466, 469, 317), (310, 467, 470, 325), (388, 473, 472, 389), (389, 472, 475, 393), (393, 475, 476, 396), (394, 474, 477, 391), (396, 476, 474, 394), (391, 477, 473, 388), (409, 483, 481, 415), (407, 482, 483, 409), (404, 478, 482, 407), (415, 481, 480, 411), (410, 479, 478, 404), (411, 480, 479, 410), (412, 486, 488, 414), (411, 485, 489, 415), (415, 489, 486, 412), (410, 484, 485, 411), (413, 487, 484, 410), (414, 488, 487, 413), (373, 493, 494, 369), (372, 492, 493, 373), (368, 490, 495, 371), (370, 491, 492, 372), (369, 494, 490, 368), (371, 495, 491, 370), (378, 501, 499, 379), (372, 496, 501, 378), (369, 500, 497, 373), (374, 498, 500, 369), (373, 497, 496, 372), (379, 499, 498, 374), (319, 507, 502, 298), (312, 506, 507, 319), (296, 504, 503, 318), (311, 505, 506, 312), (298, 502, 504, 296), (318, 503, 505, 311), (501, 511, 513, 499), (496, 508, 511, 501), (500, 510, 512, 497), (498, 509, 510, 500), (497, 512, 508, 496), (499, 513, 509, 498), (361, 519, 518, 357), (355, 514, 517, 352), (359, 516, 519, 361), (357, 518, 515, 354), (354, 515, 514, 355), (352, 517, 516, 359), (538, 528, 527, 539), (514, 520, 524, 517), (541, 529, 528, 538), (518, 525, 523, 515), (515, 523, 520, 514), (517, 524, 521, 516), (528, 531, 526, 527), (529, 530, 531, 528), (539, 527, 526, 540), (542, 530, 529, 541), (543, 531, 530, 542), (540, 526, 531, 543), (525, 535, 537, 522), (522, 537, 536, 521), (521, 536, 533, 516), (518, 534, 535, 525), (516, 533, 532, 519), (519, 532, 534, 518), (553, 547, 545, 552), (551, 546, 549, 550), (536, 542, 541, 533), (534, 539, 540, 535), (533, 541, 538, 532), (532, 538, 539, 534), (548, 549, 546, 547), (547, 546, 544, 545), (550, 549, 548, 554), (555, 544, 546, 551), (554, 548, 547, 553), (552, 545, 544, 555), (536, 552, 555, 542), (535, 554, 553, 537), (542, 555, 551, 543), (540, 550, 554, 535), (543, 551, 550, 540), (537, 553, 552, 536), (567, 559, 561, 563), (585, 582, 583, 584), (577, 569, 572, 576), (563, 561, 558, 566), (575, 570, 573, 574), (564, 556, 557, 565), (350, 564, 565, 352), (351, 562, 564, 350), (354, 563, 566, 353), (353, 566, 562, 351), (352, 565, 567, 355), (355, 567, 563, 354), (570, 571, 572, 573), (573, 572, 569, 568), (574, 573, 568, 578), (576, 572, 571, 579), (579, 571, 570, 575), (578, 568, 569, 577), (592, 578, 577, 589), (593, 579, 575, 588), (600, 598, 599, 602), (590, 574, 578, 592), (588, 575, 574, 590), (601, 595, 598, 600), (580, 581, 583, 582), (587, 581, 580, 586), (586, 580, 582, 585), (584, 583, 581, 587), (559, 584, 587, 557), (565, 586, 585, 567), (557, 587, 586, 565), (567, 585, 584, 559), (556, 589, 591, 560), (566, 588, 590, 562), (562, 590, 592, 564), (560, 591, 593, 558), (558, 593, 588, 566), (564, 592, 589, 556), (594, 595, 597, 596), (599, 598, 595, 594), (604, 596, 597, 603), (602, 599, 594, 605), (603, 597, 595, 601), (605, 594, 596, 604), (591, 605, 604, 593), (579, 603, 601, 576), (589, 602, 605, 591), (593, 604, 603, 579), (576, 601, 600, 577), (577, 600, 602, 589), (559, 609, 611, 561), (557, 607, 609, 559), (558, 608, 610, 560), (561, 611, 608, 558), (560, 610, 606, 556), (556, 606, 607, 557), (522, 614, 617, 525), (520, 612, 616, 524), (521, 613, 614, 522), (525, 617, 615, 523), (523, 615, 612, 520), (524, 616, 613, 521), (835, 819, 822, 839), (316, 317, 624, 623), (315, 316, 623, 622), (314, 315, 622, 621), (313, 314, 621, 620), (312, 313, 620, 619), (311, 312, 619, 618), (841, 816, 813, 834), (901, 894, 625, 632), (900, 901, 632, 631), (899, 900, 631, 630), (898, 899, 630, 629), (897, 898, 629, 628), (896, 897, 628, 627), (895, 896, 627, 626), (894, 895, 626, 625), (838, 817, 819, 835), (618, 619, 634, 633), (619, 620, 635, 634), (696, 666, 669, 699), (701, 663, 666, 696), (622, 623, 637, 636), (623, 624, 638, 637), (837, 823, 821, 836), (688, 689, 640, 639), (689, 690, 641, 640), (690, 691, 642, 641), (691, 692, 643, 642), (692, 693, 644, 643), (693, 694, 645, 644), (694, 695, 646, 645), (695, 688, 639, 646), (719, 712, 647, 654), (718, 719, 654, 653), (717, 718, 653, 652), (716, 717, 652, 651), (715, 716, 651, 650), (714, 715, 650, 649), (713, 714, 649, 648), (712, 713, 648, 647), (839, 822, 823, 837), (637, 638, 661, 660), (636, 637, 660, 659), (698, 671, 668, 697), (700, 670, 671, 698), (634, 635, 657, 656), (633, 634, 656, 655), (840, 814, 817, 838), (663, 664, 667, 666), (664, 665, 668, 667), (667, 668, 671, 670), (666, 667, 670, 669), (702, 664, 663, 701), (699, 669, 670, 700), (703, 665, 664, 702), (697, 668, 665, 703), (685, 673, 679, 683), (683, 679, 678, 682), (687, 677, 674, 680), (682, 678, 676, 681), (680, 674, 675, 686), (686, 675, 673, 685), (681, 676, 672, 684), (684, 672, 677, 687), (635, 684, 687, 657), (620, 681, 684, 635), (659, 686, 685, 636), (658, 680, 686, 659), (621, 682, 681, 620), (657, 687, 680, 658), (622, 683, 682, 621), (636, 685, 683, 622), (661, 662, 688, 695), (660, 661, 695, 694), (659, 660, 694, 693), (658, 659, 693, 692), (657, 658, 692, 691), (656, 657, 691, 690), (655, 656, 690, 689), (662, 655, 689, 688), (753, 697, 703, 759), (759, 703, 702, 758), (755, 699, 700, 756), (758, 702, 701, 757), (756, 700, 698, 754), (754, 698, 697, 753), (757, 701, 696, 752), (752, 696, 699, 755), (625, 626, 704, 711), (626, 627, 705, 704), (627, 628, 706, 705), (628, 629, 707, 706), (629, 630, 708, 707), (630, 631, 709, 708), (631, 632, 710, 709), (632, 625, 711, 710), (737, 732, 731, 741), (720, 721, 714, 713), (721, 722, 715, 714), (722, 723, 716, 715), (723, 724, 717, 716), (724, 725, 718, 717), (725, 726, 719, 718), (741, 731, 730, 740), (727, 729, 732, 737), (709, 710, 726, 725), (708, 709, 725, 724), (707, 708, 724, 723), (706, 707, 723, 722), (705, 706, 722, 721), (704, 705, 721, 720), (738, 735, 728, 739), (733, 728, 735, 734), (730, 733, 734, 736), (731, 732, 733, 730), (732, 729, 728, 733), (742, 734, 735, 738), (739, 728, 729, 727), (743, 736, 734, 742), (740, 730, 736, 743), (726, 740, 743, 719), (719, 743, 742, 712), (720, 739, 727, 704), (712, 742, 738, 713), (713, 738, 739, 720), (704, 727, 737, 711), (710, 741, 740, 726), (711, 737, 741, 710), (672, 748, 751, 677), (676, 745, 748, 672), (675, 750, 749, 673), (674, 744, 750, 675), (773, 761, 760, 746), (677, 751, 744, 674), (769, 763, 766, 772), (673, 749, 747, 679), (748, 752, 755, 751), (745, 757, 752, 748), (750, 754, 753, 749), (744, 756, 754, 750), (746, 760, 763, 769), (751, 755, 756, 744), (770, 768, 765, 771), (749, 753, 759, 747), (761, 764, 763, 760), (762, 765, 764, 761), (764, 767, 766, 763), (765, 768, 767, 764), (774, 767, 768, 770), (775, 762, 761, 773), (772, 766, 767, 774), (771, 765, 762, 775), (747, 771, 775, 679), (757, 772, 774, 758), (679, 775, 773, 678), (758, 774, 770, 759), (759, 770, 771, 747), (676, 746, 769, 745), (745, 769, 772, 757), (678, 773, 746, 676), (639, 640, 777, 776), (942, 924, 925, 938), (943, 913, 911, 945), (944, 922, 923, 949), (643, 644, 779, 778), (644, 645, 780, 779), (805, 791, 790, 807), (810, 788, 787, 806), (776, 777, 782, 781), (945, 911, 910, 946), (946, 910, 918, 939), (941, 917, 915, 940), (778, 779, 784, 783), (779, 780, 785, 784), (808, 794, 795, 804), (809, 792, 791, 805), (788, 790, 789, 787), (790, 791, 792, 789), (787, 789, 794, 793), (789, 792, 795, 794), (804, 795, 792, 809), (811, 793, 794, 808), (806, 787, 793, 811), (807, 790, 788, 810), (646, 802, 801, 645), (780, 800, 803, 785), (785, 803, 796, 786), (781, 797, 798, 776), (776, 798, 799, 639), (786, 796, 797, 781), (645, 801, 800, 780), (639, 799, 802, 646), (802, 807, 810, 801), (800, 806, 811, 803), (803, 811, 808, 796), (797, 804, 809, 798), (798, 809, 805, 799), (796, 808, 804, 797), (801, 810, 806, 800), (799, 805, 807, 802), (814, 812, 815, 817), (812, 813, 816, 815), (815, 816, 818, 820), (817, 815, 820, 819), (819, 820, 823, 822), (820, 818, 821, 823), (842, 812, 814, 840), (834, 813, 812, 842), (843, 818, 816, 841), (836, 821, 818, 843), (655, 826, 833, 633), (633, 833, 831, 618), (311, 824, 832, 310), (310, 832, 829, 317), (317, 829, 830, 624), (661, 827, 828, 662), (662, 828, 826, 655), (624, 830, 825, 638), (618, 831, 824, 311), (638, 825, 827, 661), (892, 862, 863, 884), (886, 873, 872, 885), (847, 834, 842, 846), (846, 842, 840, 845), (845, 840, 838, 851), (844, 839, 837, 850), (850, 837, 836, 849), (851, 838, 835, 848), (887, 864, 871, 890), (848, 835, 839, 844), (858, 848, 844, 852), (889, 866, 865, 891), (861, 851, 848, 858), (860, 850, 849, 859), (852, 844, 850, 860), (853, 845, 851, 861), (855, 846, 845, 853), (857, 847, 846, 855), (890, 871, 873, 886), (891, 865, 864, 887), (826, 859, 856, 833), (833, 856, 854, 831), (824, 857, 855, 832), (832, 855, 853, 829), (829, 853, 861, 830), (827, 852, 860, 828), (828, 860, 859, 826), (830, 861, 858, 825), (831, 854, 857, 824), (825, 858, 852, 827), (864, 865, 866, 869), (869, 866, 867, 868), (868, 867, 863, 862), (872, 868, 862, 870), (873, 869, 868, 872), (871, 864, 869, 873), (885, 872, 870, 888), (893, 867, 866, 889), (884, 863, 867, 893), (888, 870, 862, 892), (857, 882, 881, 847), (834, 874, 883, 841), (841, 883, 876, 843), (854, 875, 882, 857), (836, 879, 880, 849), (859, 877, 878, 856), (843, 876, 879, 836), (849, 880, 877, 859), (856, 878, 875, 854), (847, 881, 874, 834), (882, 888, 892, 881), (874, 884, 893, 883), (883, 893, 889, 876), (875, 885, 888, 882), (879, 891, 887, 880), (877, 890, 886, 878), (876, 889, 891, 879), (880, 887, 890, 877), (878, 886, 885, 875), (881, 892, 884, 874), (909, 902, 895, 894), (902, 903, 896, 895), (903, 904, 897, 896), (904, 905, 898, 897), (905, 906, 899, 898), (906, 907, 900, 899), (907, 908, 901, 900), (908, 909, 894, 901), (786, 781, 909, 908), (785, 786, 908, 907), (784, 785, 907, 906), (783, 784, 906, 905), (947, 921, 916, 948), (948, 916, 917, 941), (949, 923, 924, 942), (781, 782, 902, 909), (911, 913, 912, 910), (913, 915, 914, 912), (915, 917, 916, 914), (910, 912, 919, 918), (912, 914, 920, 919), (914, 916, 921, 920), (920, 921, 925, 924), (919, 920, 924, 923), (918, 919, 923, 922), (938, 925, 921, 947), (940, 915, 913, 943), (939, 918, 922, 944), (782, 931, 928, 902), (642, 932, 927, 641), (905, 926, 933, 783), (903, 936, 937, 904), (778, 934, 935, 643), (783, 933, 934, 778), (643, 935, 932, 642), (777, 930, 931, 782), (640, 929, 930, 777), (902, 928, 936, 903), (641, 927, 929, 640), (904, 937, 926, 905), (931, 939, 944, 928), (932, 940, 943, 927), (926, 938, 947, 933), (936, 949, 942, 937), (934, 948, 941, 935), (933, 947, 948, 934), (935, 941, 940, 932), (930, 946, 939, 931), (929, 945, 946, 930), (928, 944, 949, 936), (927, 943, 945, 929), (937, 942, 938, 926), (950, 962, 963), (951, 965, 963), (950, 967, 962), (950, 969, 967), (950, 966, 969), (951, 972, 965), (952, 974, 964), (953, 976, 968), (954, 978, 970), (955, 980, 971), (951, 975, 972), (952, 977, 974), (953, 979, 976), (954, 981, 978), (955, 973, 980), (956, 987, 982), (957, 989, 983), (958, 990, 984), (959, 991, 985), (960, 988, 986), (988, 961, 991), (988, 991, 986), (986, 991, 959), (991, 961, 990), (991, 990, 985), (985, 990, 958), (990, 961, 989), (990, 989, 984), (984, 989, 957), (989, 961, 987), (989, 987, 983), (983, 987, 956), (987, 961, 988), (987, 988, 982), (982, 988, 960), (973, 960, 986), (973, 986, 980), (980, 986, 959), (981, 959, 985), (981, 985, 978), (978, 985, 958), (979, 958, 984), (979, 984, 976), (976, 984, 957), (977, 957, 983), (977, 983, 974), (974, 983, 956), (975, 956, 982), (975, 982, 972), (972, 982, 960), (980, 959, 981), (980, 981, 971), (971, 981, 954), (978, 958, 979), (978, 979, 970), (970, 979, 953), (976, 957, 977), (976, 977, 968), (968, 977, 952), (974, 956, 975), (974, 975, 964), (964, 975, 951), (972, 960, 973), (972, 973, 965), (965, 973, 955), (966, 955, 971), (966, 971, 969), (969, 971, 954), (969, 954, 970), (969, 970, 967), (967, 970, 953), (967, 953, 968), (967, 968, 962), (962, 968, 952), (965, 955, 966), (965, 966, 963), (963, 966, 950), (962, 952, 964), (962, 964, 963), (963, 964, 951), (992, 1004, 1005), (993, 1007, 1005), (992, 1009, 1004), (992, 1011, 1009), (992, 1008, 1011), (993, 1014, 1007), (994, 1016, 1006), (995, 1018, 1010), (996, 1020, 1012), (997, 1022, 1013), (993, 1017, 1014), (994, 1019, 1016), (995, 1021, 1018), (996, 1023, 1020), (997, 1015, 1022), (998, 1029, 1024), (999, 1031, 1025), (1000, 1032, 1026), (1001, 1033, 1027), (1002, 1030, 1028), (1030, 1003, 1033), (1030, 1033, 1028), (1028, 1033, 1001), (1033, 1003, 1032), (1033, 1032, 1027), (1027, 1032, 1000), (1032, 1003, 1031), (1032, 1031, 1026), (1026, 1031, 999), (1031, 1003, 1029), (1031, 1029, 1025), (1025, 1029, 998), (1029, 1003, 1030), (1029, 1030, 1024), (1024, 1030, 1002), (1015, 1002, 1028), (1015, 1028, 1022), (1022, 1028, 1001), (1023, 1001, 1027), (1023, 1027, 1020), (1020, 1027, 1000), (1021, 1000, 1026), (1021, 1026, 1018), (1018, 1026, 999), (1019, 999, 1025), (1019, 1025, 1016), (1016, 1025, 998), (1017, 998, 1024), (1017, 1024, 1014), (1014, 1024, 1002), (1022, 1001, 1023), (1022, 1023, 1013), (1013, 1023, 996), (1020, 1000, 1021), (1020, 1021, 1012), (1012, 1021, 995), (1018, 999, 1019), (1018, 1019, 1010), (1010, 1019, 994), (1016, 998, 1017), (1016, 1017, 1006), (1006, 1017, 993), (1014, 1002, 1015), (1014, 1015, 1007), (1007, 1015, 997), (1008, 997, 1013), (1008, 1013, 1011), (1011, 1013, 996), (1011, 996, 1012), (1011, 1012, 1009), (1009, 1012, 995), (1009, 995, 1010), (1009, 1010, 1004), (1004, 1010, 994), (1007, 997, 1008), (1007, 1008, 1005), (1005, 1008, 992), (1004, 994, 1006), (1004, 1006, 1005), (1005, 1006, 993), (1034, 1046, 1047), (1035, 1049, 1047), (1034, 1051, 1046), (1034, 1053, 1051), (1034, 1050, 1053), (1035, 1056, 1049), (1036, 1058, 1048), (1037, 1060, 1052), (1038, 1062, 1054), (1039, 1064, 1055), (1035, 1059, 1056), (1036, 1061, 1058), (1037, 1063, 1060), (1038, 1065, 1062), (1039, 1057, 1064), (1040, 1071, 1066), (1041, 1073, 1067), (1042, 1074, 1068), (1043, 1075, 1069), (1044, 1072, 1070), (1072, 1045, 1075), (1072, 1075, 1070), (1070, 1075, 1043), (1075, 1045, 1074), (1075, 1074, 1069), (1069, 1074, 1042), (1074, 1045, 1073), (1074, 1073, 1068), (1068, 1073, 1041), (1073, 1045, 1071), (1073, 1071, 1067), (1067, 1071, 1040), (1071, 1045, 1072), (1071, 1072, 1066), (1066, 1072, 1044), (1057, 1044, 1070), (1057, 1070, 1064), (1064, 1070, 1043), (1065, 1043, 1069), (1065, 1069, 1062), (1062, 1069, 1042), (1063, 1042, 1068), (1063, 1068, 1060), (1060, 1068, 1041), (1061, 1041, 1067), (1061, 1067, 1058), (1058, 1067, 1040), (1059, 1040, 1066), (1059, 1066, 1056), (1056, 1066, 1044), (1064, 1043, 1065), (1064, 1065, 1055), (1055, 1065, 1038), (1062, 1042, 1063), (1062, 1063, 1054), (1054, 1063, 1037), (1060, 1041, 1061), (1060, 1061, 1052), (1052, 1061, 1036), (1058, 1040, 1059), (1058, 1059, 1048), (1048, 1059, 1035), (1056, 1044, 1057), (1056, 1057, 1049), (1049, 1057, 1039), (1050, 1039, 1055), (1050, 1055, 1053), (1053, 1055, 1038), (1053, 1038, 1054), (1053, 1054, 1051), (1051, 1054, 1037), (1051, 1037, 1052), (1051, 1052, 1046), (1046, 1052, 1036), (1049, 1039, 1050), (1049, 1050, 1047), (1047, 1050, 1034), (1046, 1036, 1048), (1046, 1048, 1047), (1047, 1048, 1035)])
me_icosphere_002.polygons.foreach_set('material_index', [1, 1, 1, 1, 1, 1, 1, 1, 1, 1, 1, 1, 1, 1, 1, 1, 1, 1, 1, 1, 1, 1, 1, 1, 1, 1, 1, 1, 1, 1, 1, 1, 1, 1, 1, 1, 1, 1, 1, 1, 1, 1, 1, 1, 1, 1, 1, 1, 1, 1, 1, 1, 1, 1, 1, 1, 1, 1, 1, 1, 1, 1, 1, 1, 1, 1, 1, 1, 1, 1, 1, 1, 1, 1, 1, 1, 1, 1, 1, 1, 1, 1, 1, 1, 1, 1, 1, 1, 1, 1, 1, 1, 1, 1, 1, 1, 1, 1, 1, 1, 1, 1, 1, 1, 1, 1, 1, 1, 1, 1, 1, 1, 1, 1, 1, 1, 1, 1, 1, 1, 1, 1, 1, 1, 1, 1, 1, 1, 1, 1, 1, 1, 1, 1, 1, 1, 1, 1, 1, 1, 1, 1, 1, 1, 1, 1, 1, 1, 1, 1, 1, 1, 1, 1, 1, 1, 1, 1, 1, 1, 1, 1, 1, 1, 1, 1, 1, 1, 1, 1, 1, 1, 1, 1, 1, 1, 1, 1, 1, 1, 1, 1, 1, 1, 1, 1, 1, 1, 1, 1, 1, 1, 1, 1, 1, 1, 1, 1, 1, 1, 1, 1, 1, 1, 1, 1, 1, 1, 1, 1, 1, 1, 1, 1, 1, 1, 1, 1, 1, 1, 1, 1, 1, 1, 1, 1, 1, 1, 1, 1, 1, 1, 1, 1, 1, 1, 1, 1, 1, 1, 1, 1, 1, 1, 1, 1, 1, 1, 1, 1, 1, 1, 1, 1, 1, 1, 1, 1, 1, 1, 1, 1, 1, 1, 1, 1, 1, 1, 1, 1, 1, 1, 1, 1, 1, 1, 1, 1, 1, 1, 1, 1, 1, 1, 1, 1, 1, 1, 1, 1, 1, 1, 1, 1, 1, 1, 1, 1, 1, 1, 1, 1, 1, 1, 1, 1, 1, 1, 1, 1, 1, 1, 1, 1, 1, 1, 1, 1, 1, 1, 0, 0, 0, 0, 0, 0, 0, 0, 0, 0, 0, 0, 0, 0, 0, 0, 0, 0, 0, 0, 0, 0, 0, 0, 0, 0, 0, 0, 0, 0, 0, 0, 0, 0, 0, 0, 0, 0, 0, 0, 0, 0, 0, 0, 0, 0, 0, 0, 0, 0, 0, 0, 0, 0, 0, 0, 0, 0, 0, 0, 0, 0, 0, 0, 0, 0, 0, 0, 0, 0, 0, 0, 0, 0, 0, 0, 0, 0, 0, 0, 2, 2, 2, 2, 2, 2, 2, 2, 2, 2, 2, 2, 2, 2, 2, 2, 2, 2, 2, 2, 2, 2, 2, 2, 2, 2, 2, 2, 2, 2, 2, 2, 2, 2, 2, 2, 2, 2, 2, 2, 2, 2, 2, 2, 2, 2, 2, 2, 2, 2, 2, 2, 2, 2, 2, 2, 2, 2, 2, 2, 2, 2, 2, 2, 2, 2, 2, 2, 2, 2, 2, 2, 2, 2, 2, 2, 2, 2, 2, 2, 2, 2, 2, 2, 2, 2, 2, 2, 2, 2, 2, 2, 2, 2, 2, 2, 2, 2, 2, 2, 2, 2, 2, 2, 2, 2, 2, 2, 2, 2, 2, 2, 2, 2, 2, 2, 2, 2, 2, 2, 2, 2, 2, 2, 2, 2, 2, 2, 2, 2, 2, 2, 2, 2, 2, 2, 2, 2, 2, 2, 2, 2, 2, 2, 2, 2, 2, 2, 2, 2, 2, 2, 2, 2, 2, 2, 2, 2, 2, 2, 3, 3, 3, 3, 3, 3, 3, 3, 3, 3, 3, 3, 3, 3, 3, 3, 3, 3, 3, 3, 3, 3, 3, 3, 3, 3, 3, 3, 3, 3, 3, 3, 3, 3, 3, 3, 3, 3, 3, 3, 3, 3, 3, 3, 3, 3, 3, 3, 3, 3, 3, 3, 3, 3, 3, 3, 3, 3, 3, 3, 3, 3, 3, 3, 3, 3, 3, 3, 3, 3, 3, 3, 3, 3, 3, 3, 3, 3, 3, 3, 3, 3, 3, 3, 3, 3, 3, 3, 3, 3, 3, 3, 3, 3, 3, 3, 3, 3, 3, 3, 3, 3, 3, 3, 3, 3, 3, 3, 3, 3, 3, 3, 3, 3, 3, 3, 3, 3, 3, 3, 3, 3, 3, 3, 3, 3, 3, 3, 3, 3, 3, 3, 3, 3, 3, 3, 3, 3, 3, 3, 3, 3, 3, 3, 3, 3, 3, 3, 3, 3, 3, 3, 3, 3, 3, 3, 3, 3, 3, 3, 3, 3, 3, 3, 3, 3, 3, 3, 3, 3, 3, 3, 3, 3, 3, 3, 3, 3, 3, 3, 3, 3, 3, 3, 3, 3, 3, 3, 3, 3, 3, 3, 3, 3, 3, 3, 3, 3, 3, 3, 3, 3, 3, 3, 3, 3, 3, 3, 3, 3, 3, 3, 3, 3, 3, 3, 3, 3, 3, 3, 3, 3, 3, 3, 3, 3, 3, 3, 3, 3, 3, 3, 3, 3, 3, 3, 3, 3, 3, 3, 3, 3, 3, 3, 3, 3, 3, 3, 3, 3, 3, 3, 3, 3, 3, 3, 3, 3, 3, 3, 3, 3, 3, 3, 3, 3, 3, 3, 3, 3, 3, 3, 3, 3, 3, 3, 3, 3, 3, 3, 3, 3, 3, 3, 3, 3, 3, 3, 3, 3, 3, 3, 3, 3, 3, 3, 3, 3, 3, 3, 3, 3, 3, 3, 3, 3, 3, 3, 3, 3, 3, 3, 3, 3, 3, 3, 3, 3, 3, 3, 3, 3, 3, 3, 3, 3, 3, 3, 3, 3, 3, 3, 3, 3, 3, 3, 3, 3, 3, 3, 3, 3, 3, 3, 3, 3, 3, 3, 3, 3, 3, 3, 3, 3, 3, 3, 3, 3, 3, 3, 3, 3, 3, 3, 3, 3, 3, 3, 3, 3, 3, 3, 3, 3, 3, 3, 3, 3, 3, 3, 3, 3, 3, 3, 3, 3, 3, 3, 3, 3, 3, 3, 3, 3, 3, 3, 3, 3, 3, 3, 3, 3, 3, 3, 3, 3, 3, 3, 3, 3, 3, 3, 3, 3, 3, 3, 3, 3, 3, 3, 3, 3, 3, 3, 3, 3, 3, 3, 3, 3, 3, 3, 3, 3, 3, 3, 3, 3, 3, 3, 3, 3, 3, 3, 3, 3, 3, 3, 3, 3, 3, 3, 3, 3, 3, 3, 3, 3, 3, 3, 3, 3, 3, 3, 3, 3, 3, 3, 3, 3, 3, 3, 3, 3, 3, 3, 3, 3, 3, 3, 3, 3, 3, 3, 3, 3, 3, 3, 3, 3, 3, 3, 3, 3, 3, 3, 3, 3, 3, 3, 3, 3, 3, 3, 3, 3, 3, 3, 3, 3, 3, 3, 3, 3, 3, 3, 3, 3, 3, 3, 3, 3, 3, 3, 3, 3, 3, 3, 3, 3, 3, 3, 3, 3, 3, 3, 3, 3, 3, 3, 3, 3, 3, 3, 3, 3, 3, 3, 3, 3, 3, 3, 3, 3, 3, 3, 3, 3, 3, 3, 3, 3, 3, 3, 3, 3, 3, 3, 3, 3, 3, 3, 3, 3, 3, 3, 3, 3, 3, 3, 3, 3, 3, 3, 3, 3, 3, 3, 3, 3, 3, 3, 3, 3, 3, 3, 3, 3, 3, 3, 3, 3, 3, 3, 3, 3, 3, 3, 3, 3, 3, 3, 3, 3, 3, 3, 3, 3, 3, 3, 3, 3, 3, 3, 3, 3, 3, 3, 3, 3, 3, 3, 3, 3, 3, 3, 3, 3, 3, 3, 3, 3, 3, 3, 3, 3, 3, 3, 3, 3, 4, 4, 4, 4, 4, 4, 4, 4, 4, 4, 4, 4, 4, 4, 4, 4, 4, 4, 4, 4, 4, 4, 4, 4, 4, 4, 4, 4, 4, 4, 4, 4, 4, 4, 4, 4, 4, 4, 4, 4, 4, 4, 4, 4, 4, 4, 4, 4, 4, 4, 4, 4, 4, 4, 4, 4, 4, 4, 4, 4, 4, 4, 4, 4, 4, 4, 4, 4, 4, 4, 4, 4, 4, 4, 4, 4, 4, 4, 4, 4, 4, 4, 4, 4, 4, 4, 4, 4, 4, 4, 4, 4, 4, 4, 4, 4, 4, 4, 4, 4, 4, 4, 4, 4, 4, 4, 4, 4, 4, 4, 4, 4, 4, 4, 4, 4, 4, 4, 4, 4, 4, 4, 4, 4, 4, 4, 4, 4, 4, 4, 4, 4, 4, 4, 4, 4, 4, 4, 4, 4, 4, 4, 4, 4, 4, 4, 4, 4, 4, 4, 4, 4, 4, 4, 4, 4, 4, 4, 4, 4, 4, 4, 4, 4, 4, 4, 4, 4, 4, 4, 4, 4, 4, 4, 4, 4, 4, 4, 4, 4, 4, 4, 4, 4, 4, 4, 4, 4, 4, 4, 4, 4, 4, 4, 4, 4, 4, 4, 4, 4, 4, 4, 4, 4, 4, 4, 4, 4, 4, 4, 4, 4, 4, 4, 4, 4, 4, 4, 4, 4, 4, 4, 4, 4, 4, 4, 4, 4, 4, 4, 4, 4, 4, 4, 4, 4, 4, 4, 4, 4])
me_icosphere_002.materials.append(mat_material_004)
me_icosphere_002.materials.append(mat_material_005)
me_icosphere_002.materials.append(mat_material_003)
me_icosphere_002.materials.append(mat_material_001)
me_icosphere_002.materials.append(mat_material_002)
me_icosphere_002.use_remesh_preserve_volume = False
me_icosphere_002.use_remesh_preserve_attributes = False
me_icosphere_002.use_mirror_vertex_groups = False
me_icosphere_002.update()

# ---- objects
ob_icosphere_002 = bpy.data.objects.new('Icosphere.002', me_icosphere_002)
ob_lamp = bpy.data.objects.new('Lamp', light_lamp)
ob_camera = bpy.data.objects.new('Camera', cam_camera)

# ---- transforms, parenting, visibility, modifiers, constraints
ob_icosphere_002.location = (-0.3502, 0.008401, 1.812)
ob_icosphere_002.rotation_euler = (0.1609, -0.05048, -0.1274)
ob_icosphere_002.scale = (-0.2679, -0.2679, -0.7056)
ob_icosphere_002.lineart.crease_threshold = 0.0
ob_lamp.location = (4.076, 1.005, 5.904)
ob_lamp.rotation_euler = (0.6503, 0.05522, 1.866)
ob_lamp.lock_rotations_4d = False
ob_lamp.empty_display_type = 'ARROWS'
ob_lamp.color = (0.0, 0.0, 0.0, 0.0)
ob_lamp.lineart.crease_threshold = 0.0
ob_camera.location = (7.481, -6.508, 5.344)
ob_camera.rotation_euler = (1.109, 0.0, 0.8149)
ob_camera.lock_rotations_4d = False
ob_camera.empty_display_type = 'ARROWS'
ob_camera.color = (0.0, 0.0, 0.0, 0.0)
ob_camera.display_type = 'WIRE'
ob_camera.lineart.crease_threshold = 0.0

# ---- collection membership
col_collection_1.objects.link(ob_icosphere_002)
col_collection_1.objects.link(ob_lamp)
col_collection_1.objects.link(ob_camera)

# ---- scene / render settings (as saved in the file)
scene.camera = ob_camera
scene.frame_start = 1; scene.frame_end = 250; scene.frame_set(7)
scene.render.engine = 'BLENDER_EEVEE_NEXT'
scene.render.resolution_percentage = 50
scene.render.dither_intensity = 0.0
scene.cycles.use_denoising = False
scene.cycles.samples = 128
scene.cycles.sampling_pattern = 'TABULATED_SOBOL'
scene.cycles.light_sampling_threshold = 0.0
scene.cycles.use_adaptive_sampling = False
scene.cycles.use_light_tree = False
scene.cycles.blur_glossy = 0.0
scene.cycles.sample_clamp_indirect = 0.0
scene.view_settings.view_transform = 'Standard'
bpy.context.view_layer.update()
